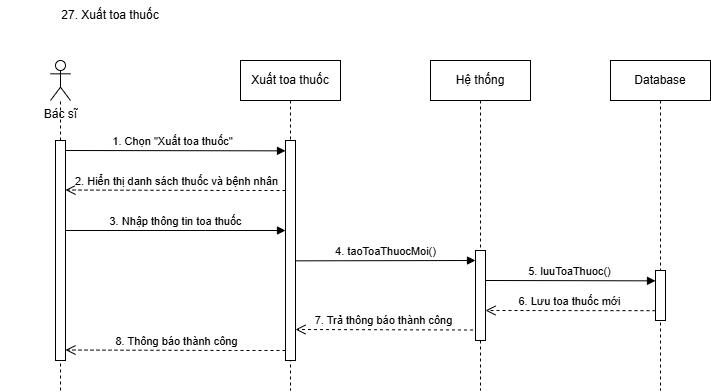

The diagram above was exported from draw.io. Its source (the exported page's mxGraphModel, read from the mxfile embedded in the PNG):
<mxGraphModel dx="2056" dy="-7674" grid="1" gridSize="10" guides="1" tooltips="1" connect="1" arrows="1" fold="1" page="1" pageScale="1" pageWidth="850" pageHeight="1100" math="0" shadow="0">
  <root>
    <mxCell id="0" />
    <mxCell id="1" parent="0" />
    <mxCell id="H0BpwfB7jCVNheAWr-It-583" value="27. Xuất toa thuốc" style="text;html=1;align=center;verticalAlign=middle;whiteSpace=wrap;rounded=0;" vertex="1" parent="1">
      <mxGeometry y="9570" width="220" height="30" as="geometry" />
    </mxCell>
    <mxCell id="H0BpwfB7jCVNheAWr-It-584" value="Bác sĩ" style="shape=umlActor;verticalLabelPosition=bottom;verticalAlign=top;html=1;outlineConnect=0;" vertex="1" parent="1">
      <mxGeometry x="50" y="9630" width="20" height="40" as="geometry" />
    </mxCell>
    <mxCell id="H0BpwfB7jCVNheAWr-It-585" value="" style="endArrow=none;dashed=1;html=1;rounded=0;" edge="1" parent="1" source="H0BpwfB7jCVNheAWr-It-601">
      <mxGeometry width="50" height="50" relative="1" as="geometry">
        <mxPoint x="60" y="9960" as="sourcePoint" />
        <mxPoint x="60" y="9670" as="targetPoint" />
      </mxGeometry>
    </mxCell>
    <mxCell id="H0BpwfB7jCVNheAWr-It-586" value="Xuất toa thuốc" style="shape=umlLifeline;perimeter=lifelinePerimeter;whiteSpace=wrap;html=1;container=0;dropTarget=0;collapsible=0;recursiveResize=0;outlineConnect=0;portConstraint=eastwest;newEdgeStyle={&quot;edgeStyle&quot;:&quot;elbowEdgeStyle&quot;,&quot;elbow&quot;:&quot;vertical&quot;,&quot;curved&quot;:0,&quot;rounded&quot;:0};" vertex="1" parent="1">
      <mxGeometry x="240" y="9630" width="100" height="330" as="geometry" />
    </mxCell>
    <mxCell id="H0BpwfB7jCVNheAWr-It-587" value="&lt;span style=&quot;color: rgba(0, 0, 0, 0); font-family: monospace; font-size: 0px; text-align: start;&quot;&gt;%3CmxGraphModel%3E%3Croot%3E%3CmxCell%20id%3D%220%22%2F%3E%3CmxCell%20id%3D%221%22%20parent%3D%220%22%2F%3E%3CmxCell%20id%3D%222%22%20value%3D%22Xem%20th%E1%BB%91ng%20k%C3%AA%22%20style%3D%22shape%3DumlLifeline%3Bperimeter%3DlifelinePerimeter%3BwhiteSpace%3Dwrap%3Bhtml%3D1%3Bcontainer%3D0%3BdropTarget%3D0%3Bcollapsible%3D0%3BrecursiveResize%3D0%3BoutlineConnect%3D0%3BportConstraint%3Deastwest%3BnewEdgeStyle%3D%7B%26quot%3BedgeStyle%26quot%3B%3A%26quot%3BelbowEdgeStyle%26quot%3B%2C%26quot%3Belbow%26quot%3B%3A%26quot%3Bvertical%26quot%3B%2C%26quot%3Bcurved%26quot%3B%3A0%2C%26quot%3Brounded%26quot%3B%3A0%7D%3B%22%20vertex%3D%221%22%20parent%3D%221%22%3E%3CmxGeometry%20x%3D%22260%22%20y%3D%228160%22%20width%3D%22100%22%20height%3D%22240%22%20as%3D%22geometry%22%2F%3E%3C%2FmxCell%3E%3CmxCell%20id%3D%223%22%20value%3D%22%22%20style%3D%22html%3D1%3Bpoints%3D%5B%5D%3Bperimeter%3DorthogonalPerimeter%3BoutlineConnect%3D0%3BtargetShapes%3DumlLifeline%3BportConstraint%3Deastwest%3BnewEdgeStyle%3D%7B%26quot%3BedgeStyle%26quot%3B%3A%26quot%3BelbowEdgeStyle%26quot%3B%2C%26quot%3Belbow%26quot%3B%3A%26quot%3Bvertical%26quot%3B%2C%26quot%3Bcurved%26quot%3B%3A0%2C%26quot%3Brounded%26quot%3B%3A0%7D%3B%22%20vertex%3D%221%22%20parent%3D%222%22%3E%3CmxGeometry%20x%3D%2245%22%20y%3D%2280%22%20width%3D%2210%22%20height%3D%22140%22%20as%3D%22geometry%22%2F%3E%3C%2FmxCell%3E%3C%2Froot%3E%3C%2FmxGraphModel%3E&lt;/span&gt;" style="html=1;points=[];perimeter=orthogonalPerimeter;outlineConnect=0;targetShapes=umlLifeline;portConstraint=eastwest;newEdgeStyle={&quot;edgeStyle&quot;:&quot;elbowEdgeStyle&quot;,&quot;elbow&quot;:&quot;vertical&quot;,&quot;curved&quot;:0,&quot;rounded&quot;:0};" vertex="1" parent="H0BpwfB7jCVNheAWr-It-586">
      <mxGeometry x="45" y="80" width="10" height="220" as="geometry" />
    </mxCell>
    <mxCell id="H0BpwfB7jCVNheAWr-It-588" value="Hệ thống&lt;span style=&quot;color: rgba(0, 0, 0, 0); font-family: monospace; font-size: 0px; text-align: start; text-wrap: nowrap;&quot;&gt;%3CmxGraphModel%3E%3Croot%3E%3CmxCell%20id%3D%220%22%2F%3E%3CmxCell%20id%3D%221%22%20parent%3D%220%22%2F%3E%3CmxCell%20id%3D%222%22%20value%3D%223.%20return%20False%22%20style%3D%22html%3D1%3BverticalAlign%3Dbottom%3BendArrow%3Dopen%3Bdashed%3D1%3BendSize%3D8%3BedgeStyle%3DelbowEdgeStyle%3Belbow%3Dvertical%3Bcurved%3D0%3Brounded%3D0%3B%22%20edge%3D%221%22%20parent%3D%221%22%3E%3CmxGeometry%20relative%3D%221%22%20as%3D%22geometry%22%3E%3CmxPoint%20x%3D%22215%22%20y%3D%22160%22%20as%3D%22targetPoint%22%2F%3E%3CArray%20as%3D%22points%22%3E%3CmxPoint%20x%3D%22245%22%20y%3D%22160%22%2F%3E%3C%2FArray%3E%3CmxPoint%20x%3D%22345%22%20y%3D%22160%22%20as%3D%22sourcePoint%22%2F%3E%3C%2FmxGeometry%3E%3C%2FmxCell%3E%3C%2Froot%3E%3C%2FmxGraphModel%3E&lt;/span&gt;" style="shape=umlLifeline;perimeter=lifelinePerimeter;whiteSpace=wrap;html=1;container=0;dropTarget=0;collapsible=0;recursiveResize=0;outlineConnect=0;portConstraint=eastwest;newEdgeStyle={&quot;edgeStyle&quot;:&quot;elbowEdgeStyle&quot;,&quot;elbow&quot;:&quot;vertical&quot;,&quot;curved&quot;:0,&quot;rounded&quot;:0};" vertex="1" parent="1">
      <mxGeometry x="430" y="9630" width="100" height="330" as="geometry" />
    </mxCell>
    <mxCell id="H0BpwfB7jCVNheAWr-It-589" value="&lt;span style=&quot;color: rgba(0, 0, 0, 0); font-family: monospace; font-size: 0px; text-align: start;&quot;&gt;%3CmxGraphModel%3E%3Croot%3E%3CmxCell%20id%3D%220%22%2F%3E%3CmxCell%20id%3D%221%22%20parent%3D%220%22%2F%3E%3CmxCell%20id%3D%222%22%20value%3D%22Xem%20th%E1%BB%91ng%20k%C3%AA%22%20style%3D%22shape%3DumlLifeline%3Bperimeter%3DlifelinePerimeter%3BwhiteSpace%3Dwrap%3Bhtml%3D1%3Bcontainer%3D0%3BdropTarget%3D0%3Bcollapsible%3D0%3BrecursiveResize%3D0%3BoutlineConnect%3D0%3BportConstraint%3Deastwest%3BnewEdgeStyle%3D%7B%26quot%3BedgeStyle%26quot%3B%3A%26quot%3BelbowEdgeStyle%26quot%3B%2C%26quot%3Belbow%26quot%3B%3A%26quot%3Bvertical%26quot%3B%2C%26quot%3Bcurved%26quot%3B%3A0%2C%26quot%3Brounded%26quot%3B%3A0%7D%3B%22%20vertex%3D%221%22%20parent%3D%221%22%3E%3CmxGeometry%20x%3D%22260%22%20y%3D%228160%22%20width%3D%22100%22%20height%3D%22240%22%20as%3D%22geometry%22%2F%3E%3C%2FmxCell%3E%3CmxCell%20id%3D%223%22%20value%3D%22%22%20style%3D%22html%3D1%3Bpoints%3D%5B%5D%3Bperimeter%3DorthogonalPerimeter%3BoutlineConnect%3D0%3BtargetShapes%3DumlLifeline%3BportConstraint%3Deastwest%3BnewEdgeStyle%3D%7B%26quot%3BedgeStyle%26quot%3B%3A%26quot%3BelbowEdgeStyle%26quot%3B%2C%26quot%3Belbow%26quot%3B%3A%26quot%3Bvertical%26quot%3B%2C%26quot%3Bcurved%26quot%3B%3A0%2C%26quot%3Brounded%26quot%3B%3A0%7D%3B%22%20vertex%3D%221%22%20parent%3D%222%22%3E%3CmxGeometry%20x%3D%2245%22%20y%3D%2280%22%20width%3D%2210%22%20height%3D%22140%22%20as%3D%22geometry%22%2F%3E%3C%2FmxCell%3E%3C%2Froot%3E%3C%2FmxGraphModel%3E&lt;/span&gt;" style="html=1;points=[];perimeter=orthogonalPerimeter;outlineConnect=0;targetShapes=umlLifeline;portConstraint=eastwest;newEdgeStyle={&quot;edgeStyle&quot;:&quot;elbowEdgeStyle&quot;,&quot;elbow&quot;:&quot;vertical&quot;,&quot;curved&quot;:0,&quot;rounded&quot;:0};" vertex="1" parent="H0BpwfB7jCVNheAWr-It-588">
      <mxGeometry x="45" y="190" width="10" height="90" as="geometry" />
    </mxCell>
    <mxCell id="H0BpwfB7jCVNheAWr-It-590" value="Database" style="shape=umlLifeline;perimeter=lifelinePerimeter;whiteSpace=wrap;html=1;container=0;dropTarget=0;collapsible=0;recursiveResize=0;outlineConnect=0;portConstraint=eastwest;newEdgeStyle={&quot;edgeStyle&quot;:&quot;elbowEdgeStyle&quot;,&quot;elbow&quot;:&quot;vertical&quot;,&quot;curved&quot;:0,&quot;rounded&quot;:0};" vertex="1" parent="1">
      <mxGeometry x="610" y="9630" width="100" height="330" as="geometry" />
    </mxCell>
    <mxCell id="H0BpwfB7jCVNheAWr-It-591" value="&lt;span style=&quot;color: rgba(0, 0, 0, 0); font-family: monospace; font-size: 0px; text-align: start;&quot;&gt;%3CmxGraphModel%3E%3Croot%3E%3CmxCell%20id%3D%220%22%2F%3E%3CmxCell%20id%3D%221%22%20parent%3D%220%22%2F%3E%3CmxCell%20id%3D%222%22%20value%3D%22Xem%20th%E1%BB%91ng%20k%C3%AA%22%20style%3D%22shape%3DumlLifeline%3Bperimeter%3DlifelinePerimeter%3BwhiteSpace%3Dwrap%3Bhtml%3D1%3Bcontainer%3D0%3BdropTarget%3D0%3Bcollapsible%3D0%3BrecursiveResize%3D0%3BoutlineConnect%3D0%3BportConstraint%3Deastwest%3BnewEdgeStyle%3D%7B%26quot%3BedgeStyle%26quot%3B%3A%26quot%3BelbowEdgeStyle%26quot%3B%2C%26quot%3Belbow%26quot%3B%3A%26quot%3Bvertical%26quot%3B%2C%26quot%3Bcurved%26quot%3B%3A0%2C%26quot%3Brounded%26quot%3B%3A0%7D%3B%22%20vertex%3D%221%22%20parent%3D%221%22%3E%3CmxGeometry%20x%3D%22260%22%20y%3D%228160%22%20width%3D%22100%22%20height%3D%22240%22%20as%3D%22geometry%22%2F%3E%3C%2FmxCell%3E%3CmxCell%20id%3D%223%22%20value%3D%22%22%20style%3D%22html%3D1%3Bpoints%3D%5B%5D%3Bperimeter%3DorthogonalPerimeter%3BoutlineConnect%3D0%3BtargetShapes%3DumlLifeline%3BportConstraint%3Deastwest%3BnewEdgeStyle%3D%7B%26quot%3BedgeStyle%26quot%3B%3A%26quot%3BelbowEdgeStyle%26quot%3B%2C%26quot%3Belbow%26quot%3B%3A%26quot%3Bvertical%26quot%3B%2C%26quot%3Bcurved%26quot%3B%3A0%2C%26quot%3Brounded%26quot%3B%3A0%7D%3B%22%20vertex%3D%221%22%20parent%3D%222%22%3E%3CmxGeometry%20x%3D%2245%22%20y%3D%2280%22%20width%3D%2210%22%20height%3D%22140%22%20as%3D%22geometry%22%2F%3E%3C%2FmxCell%3E%3C%2Froot%3E%3C%2FmxGraphModel%3E&lt;/span&gt;" style="html=1;points=[];perimeter=orthogonalPerimeter;outlineConnect=0;targetShapes=umlLifeline;portConstraint=eastwest;newEdgeStyle={&quot;edgeStyle&quot;:&quot;elbowEdgeStyle&quot;,&quot;elbow&quot;:&quot;vertical&quot;,&quot;curved&quot;:0,&quot;rounded&quot;:0};" vertex="1" parent="H0BpwfB7jCVNheAWr-It-590">
      <mxGeometry x="45" y="210" width="10" height="50" as="geometry" />
    </mxCell>
    <mxCell id="H0BpwfB7jCVNheAWr-It-592" value="1.&amp;nbsp;Chọn &quot;Xuất toa thuốc&quot;" style="html=1;verticalAlign=bottom;endArrow=block;edgeStyle=elbowEdgeStyle;elbow=vertical;curved=0;rounded=0;" edge="1" parent="1" target="H0BpwfB7jCVNheAWr-It-587">
      <mxGeometry x="-0.0031" relative="1" as="geometry">
        <mxPoint x="60" y="9720" as="sourcePoint" />
        <Array as="points">
          <mxPoint x="210" y="9720.34" />
        </Array>
        <mxPoint x="270" y="9720" as="targetPoint" />
        <mxPoint as="offset" />
      </mxGeometry>
    </mxCell>
    <mxCell id="H0BpwfB7jCVNheAWr-It-593" value="3.&amp;nbsp;Nhập thông tin toa thuốc" style="html=1;verticalAlign=bottom;endArrow=block;edgeStyle=elbowEdgeStyle;elbow=vertical;curved=0;rounded=0;" edge="1" parent="1" target="H0BpwfB7jCVNheAWr-It-587">
      <mxGeometry x="-0.0031" relative="1" as="geometry">
        <mxPoint x="65" y="9800" as="sourcePoint" />
        <Array as="points">
          <mxPoint x="205" y="9800" />
        </Array>
        <mxPoint x="280" y="9799.66" as="targetPoint" />
        <mxPoint as="offset" />
      </mxGeometry>
    </mxCell>
    <mxCell id="H0BpwfB7jCVNheAWr-It-594" value="2.&amp;nbsp;Hiển thị danh sách thuốc và bệnh nhân" style="html=1;verticalAlign=bottom;endArrow=open;dashed=1;endSize=8;edgeStyle=elbowEdgeStyle;elbow=horizontal;curved=0;rounded=0;" edge="1" parent="1" target="H0BpwfB7jCVNheAWr-It-601">
      <mxGeometry x="0.0061" relative="1" as="geometry">
        <mxPoint x="90" y="9760" as="targetPoint" />
        <Array as="points">
          <mxPoint x="235" y="9759.5" />
          <mxPoint x="52.5" y="9749.67" />
        </Array>
        <mxPoint x="285" y="9760" as="sourcePoint" />
        <mxPoint as="offset" />
      </mxGeometry>
    </mxCell>
    <mxCell id="H0BpwfB7jCVNheAWr-It-595" value="4. taoToaThuocMoi()" style="html=1;verticalAlign=bottom;endArrow=block;edgeStyle=elbowEdgeStyle;elbow=vertical;curved=0;rounded=0;" edge="1" parent="1" target="H0BpwfB7jCVNheAWr-It-589">
      <mxGeometry x="-0.0031" relative="1" as="geometry">
        <mxPoint x="295" y="9830.34" as="sourcePoint" />
        <Array as="points">
          <mxPoint x="520" y="9830" />
        </Array>
        <mxPoint x="510" y="9830" as="targetPoint" />
        <mxPoint as="offset" />
      </mxGeometry>
    </mxCell>
    <mxCell id="H0BpwfB7jCVNheAWr-It-596" value="5. luuToaThuoc()" style="html=1;verticalAlign=bottom;endArrow=block;edgeStyle=elbowEdgeStyle;elbow=vertical;curved=0;rounded=0;" edge="1" parent="1" target="H0BpwfB7jCVNheAWr-It-591">
      <mxGeometry x="-0.0031" relative="1" as="geometry">
        <mxPoint x="485" y="9850" as="sourcePoint" />
        <Array as="points">
          <mxPoint x="640" y="9850.34" />
        </Array>
        <mxPoint x="590" y="9850" as="targetPoint" />
        <mxPoint as="offset" />
      </mxGeometry>
    </mxCell>
    <mxCell id="H0BpwfB7jCVNheAWr-It-597" value="6.&amp;nbsp;Lưu toa thuốc mới" style="html=1;verticalAlign=bottom;endArrow=open;dashed=1;endSize=8;edgeStyle=elbowEdgeStyle;elbow=vertical;curved=0;rounded=0;" edge="1" parent="1" target="H0BpwfB7jCVNheAWr-It-589">
      <mxGeometry x="0.0051" relative="1" as="geometry">
        <mxPoint x="510" y="9881" as="targetPoint" />
        <Array as="points">
          <mxPoint x="610" y="9880" />
          <mxPoint x="427.5" y="9870.17" />
        </Array>
        <mxPoint x="655" y="9880.170000000002" as="sourcePoint" />
        <mxPoint as="offset" />
      </mxGeometry>
    </mxCell>
    <mxCell id="H0BpwfB7jCVNheAWr-It-598" value="7.&amp;nbsp;Trả thông báo thành công" style="html=1;verticalAlign=bottom;endArrow=open;dashed=1;endSize=8;edgeStyle=elbowEdgeStyle;elbow=vertical;curved=0;rounded=0;" edge="1" parent="1" target="H0BpwfB7jCVNheAWr-It-587">
      <mxGeometry x="0.0061" relative="1" as="geometry">
        <mxPoint x="340" y="9900" as="targetPoint" />
        <Array as="points">
          <mxPoint x="422.5" y="9899" />
          <mxPoint x="240" y="9889.17" />
        </Array>
        <mxPoint x="472.5" y="9899.5" as="sourcePoint" />
        <mxPoint as="offset" />
      </mxGeometry>
    </mxCell>
    <mxCell id="H0BpwfB7jCVNheAWr-It-599" value="8.&amp;nbsp;Thông báo thành công" style="html=1;verticalAlign=bottom;endArrow=open;dashed=1;endSize=8;edgeStyle=elbowEdgeStyle;elbow=horizontal;curved=0;rounded=0;" edge="1" parent="1" target="H0BpwfB7jCVNheAWr-It-601">
      <mxGeometry x="0.0061" relative="1" as="geometry">
        <mxPoint x="100" y="9920" as="targetPoint" />
        <Array as="points">
          <mxPoint x="235" y="9919.5" />
          <mxPoint x="52.5" y="9909.67" />
        </Array>
        <mxPoint x="285" y="9920" as="sourcePoint" />
        <mxPoint as="offset" />
      </mxGeometry>
    </mxCell>
    <mxCell id="H0BpwfB7jCVNheAWr-It-600" value="" style="endArrow=none;dashed=1;html=1;rounded=0;" edge="1" parent="1" target="H0BpwfB7jCVNheAWr-It-601">
      <mxGeometry width="50" height="50" relative="1" as="geometry">
        <mxPoint x="60" y="9960" as="sourcePoint" />
        <mxPoint x="60" y="9670" as="targetPoint" />
      </mxGeometry>
    </mxCell>
    <mxCell id="H0BpwfB7jCVNheAWr-It-601" value="&lt;span style=&quot;color: rgba(0, 0, 0, 0); font-family: monospace; font-size: 0px; text-align: start;&quot;&gt;%3CmxGraphModel%3E%3Croot%3E%3CmxCell%20id%3D%220%22%2F%3E%3CmxCell%20id%3D%221%22%20parent%3D%220%22%2F%3E%3CmxCell%20id%3D%222%22%20value%3D%22Xem%20th%E1%BB%91ng%20k%C3%AA%22%20style%3D%22shape%3DumlLifeline%3Bperimeter%3DlifelinePerimeter%3BwhiteSpace%3Dwrap%3Bhtml%3D1%3Bcontainer%3D0%3BdropTarget%3D0%3Bcollapsible%3D0%3BrecursiveResize%3D0%3BoutlineConnect%3D0%3BportConstraint%3Deastwest%3BnewEdgeStyle%3D%7B%26quot%3BedgeStyle%26quot%3B%3A%26quot%3BelbowEdgeStyle%26quot%3B%2C%26quot%3Belbow%26quot%3B%3A%26quot%3Bvertical%26quot%3B%2C%26quot%3Bcurved%26quot%3B%3A0%2C%26quot%3Brounded%26quot%3B%3A0%7D%3B%22%20vertex%3D%221%22%20parent%3D%221%22%3E%3CmxGeometry%20x%3D%22260%22%20y%3D%228160%22%20width%3D%22100%22%20height%3D%22240%22%20as%3D%22geometry%22%2F%3E%3C%2FmxCell%3E%3CmxCell%20id%3D%223%22%20value%3D%22%22%20style%3D%22html%3D1%3Bpoints%3D%5B%5D%3Bperimeter%3DorthogonalPerimeter%3BoutlineConnect%3D0%3BtargetShapes%3DumlLifeline%3BportConstraint%3Deastwest%3BnewEdgeStyle%3D%7B%26quot%3BedgeStyle%26quot%3B%3A%26quot%3BelbowEdgeStyle%26quot%3B%2C%26quot%3Belbow%26quot%3B%3A%26quot%3Bvertical%26quot%3B%2C%26quot%3Bcurved%26quot%3B%3A0%2C%26quot%3Brounded%26quot%3B%3A0%7D%3B%22%20vertex%3D%221%22%20parent%3D%222%22%3E%3CmxGeometry%20x%3D%2245%22%20y%3D%2280%22%20width%3D%2210%22%20height%3D%22140%22%20as%3D%22geometry%22%2F%3E%3C%2FmxCell%3E%3C%2Froot%3E%3C%2FmxGraphModel%3E&lt;/span&gt;" style="html=1;points=[];perimeter=orthogonalPerimeter;outlineConnect=0;targetShapes=umlLifeline;portConstraint=eastwest;newEdgeStyle={&quot;edgeStyle&quot;:&quot;elbowEdgeStyle&quot;,&quot;elbow&quot;:&quot;vertical&quot;,&quot;curved&quot;:0,&quot;rounded&quot;:0};" vertex="1" parent="1">
      <mxGeometry x="55" y="9710" width="10" height="220" as="geometry" />
    </mxCell>
  </root>
</mxGraphModel>